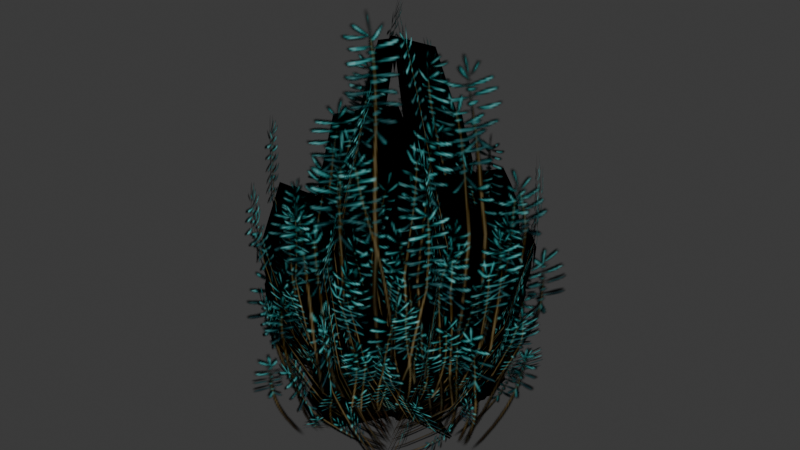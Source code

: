 # Source: rosemary.blend  (saved by Blender 5.1.30; exported with 4.5.12 LTS)
import bpy
from mathutils import Matrix  # noqa: F401  (used for matrix-valued properties, if any)

bpy.ops.wm.read_factory_settings(use_empty=True)
scene = bpy.context.scene
scene.name = 'Scene'

# ---- images (referenced by path relative to the original .blend; pixels are not part of the script)
import os
ASSET_DIR = os.environ.get("B2B_ASSET_DIR", "")  # directory of the original .blend (textures are referenced by path, not embedded)
HERE = os.path.dirname(os.path.abspath(__file__))  # packed textures are extracted next to this script under _unpacked/

def load_image(name, relpath, width, height, colorspace="sRGB"):
    """Load a texture the original file referenced (path relative to the .blend, or extracted next to this script)."""
    p = next((c for c in (os.path.join(HERE, relpath), os.path.join(ASSET_DIR, relpath)) if relpath and os.path.exists(c)), "")
    if p:
        img = bpy.data.images.load(p, check_existing=True)
        img.name = name
    else:  # same state as the original file: an image datablock whose file is absent (Cycles renders it pink)
        img = bpy.data.images.new(name, width, height)
        img.source = "FILE"
        img.filepath = "//" + (relpath or name)
    img.colorspace_settings.name = colorspace
    return img
img_lp_plants_d_outline_tga = load_image('LP-Plants_d-outline.tga', '_unpacked/LP-Plants_d-outline.cf71b286.tga', 1024, 1024, 'sRGB')

# ---- materials (node trees are filled in below, after node groups)
mat_01___default = bpy.data.materials.new('01 - Default')
mat_01___default.diffuse_color = (0.5882, 0.5882, 0.5882, 1.0)
mat_01___default.roughness = 0.8586
mat_01___default.specular_intensity = 0.0

# ---- material node trees
mat_01___default.use_nodes = True; mat_01___default.node_tree.nodes.clear()
_N = mat_01___default.node_tree.nodes; _L = mat_01___default.node_tree.links
n0 = _N.new('ShaderNodeBsdfPrincipled'); n0.name = 'Principled BSDF'; n0.location = (0, 300)
n0.inputs[2].default_value = 0.8586
n0.inputs[13].default_value = 0.0
n0.inputs[14].default_value = (0.9, 0.9, 0.9, 1.0)
n0.inputs[27].default_value = (0.0, 0.0, 0.0, 1.0)
n1 = _N.new('ShaderNodeOutputMaterial'); n1.name = 'Material Output'; n1.location = (280, 300)
n2 = _N.new('ShaderNodeTexImage'); n2.name = 'Image Texture'; n2.location = (-406, 167)
n2.image = img_lp_plants_d_outline_tga
_L.new(n0.outputs[0], n1.inputs[0])
_L.new(n2.outputs[1], n0.inputs[4])
_L.new(n2.outputs[0], n0.inputs[0])
n1.is_active_output = True

# ---- world
world_world = bpy.data.worlds.new('World'); scene.world = world_world
world_world.use_nodes = True; world_world.node_tree.nodes.clear()
_N = world_world.node_tree.nodes; _L = world_world.node_tree.links
n0 = _N.new('ShaderNodeOutputWorld'); n0.name = 'World Output'; n0.location = (200, 100)
n1 = _N.new('ShaderNodeBackground'); n1.name = 'Background'; n1.location = (-200, 100)
n1.inputs[0].default_value = (0.05088, 0.05088, 0.05088, 1.0)
_L.new(n1.outputs[0], n0.inputs[0])
n0.is_active_output = True
world_world.color = (0.05088, 0.05088, 0.05088)
world_world.sun_shadow_jitter_overblur = 0.0

# ---- meshes
me_mesh = bpy.data.meshes.new('Mesh')
me_mesh.from_pydata([(-0.1443, -0.008451, -0.002009), (0.1263, -0.008451, -0.002009), (-0.07063, 0.5337, 0.002884), (0.07514, 0.5337, 0.002884), (-0.1933, 0.2621, 0.06115), (0.197, 0.2682, 0.06118), (0.2039, 0.1413, 0.04846), (-0.2039, 0.1233, 0.04453), (-0.07063, 0.5321, -0.0003996), (-0.1933, 0.2621, 0.05753), (0.197, 0.2682, 0.05756), (0.07514, 0.5321, -0.0003996), (-0.2039, 0.1241, 0.04101), (0.2039, 0.142, 0.04492), (-0.1443, -0.006879, -0.005265), (0.1263, -0.006879, -0.005265), (-0.05276, 0.3886, 0.1518), (-0.1444, 0.1595, 0.1266), (0.1472, 0.164, 0.1285), (0.05613, 0.3886, 0.1518), (-0.1523, 0.06802, 0.07092), (0.1523, 0.07873, 0.07948), (-0.1078, 0.001495, -0.002915), (0.09431, 0.001495, -0.002915), (-0.05276, 0.3886, 0.1489), (0.05613, 0.3886, 0.1489), (0.1472, 0.1653, 0.126), (-0.1444, 0.1608, 0.1242), (0.1523, 0.08043, 0.07736), (-0.1523, 0.06978, 0.06886), (0.09431, 0.003574, -0.00456), (-0.1078, 0.003574, -0.00456), (-0.0986, 0.2697, 0.1557), (0.1017, 0.2723, 0.156), (0.1017, 0.273, 0.1533), (-0.0986, 0.2704, 0.153), (-0.08178, -0.00935, 0.1372), (0.06792, -0.00935, -0.1221), (-0.03631, 0.5905, 0.06927), (0.04433, 0.5905, -0.0704), (-0.04837, 0.2899, 0.2191), (0.1676, 0.2967, -0.155), (0.1592, 0.1563, -0.1685), (-0.07011, 0.1364, 0.22), (-0.03945, 0.5888, 0.06745), (-0.05183, 0.29, 0.2171), (0.1642, 0.2967, -0.157), (0.04118, 0.5888, -0.07222), (-0.07348, 0.1373, 0.218), (0.1558, 0.1571, -0.1705), (-0.0849, -0.007611, 0.1354), (0.0648, -0.007611, -0.1239), (0.1162, 0.4299, 0.1345), (0.04142, 0.1765, 0.2084), (0.2046, 0.1815, -0.06995), (0.1765, 0.4299, 0.03018), (-0.01629, 0.07526, 0.1852), (0.1604, 0.0871, -0.102), (-0.06245, 0.001654, 0.1017), (0.04938, 0.001654, -0.09198), (0.1135, 0.43, 0.1329), (0.1738, 0.43, 0.0286), (0.2022, 0.1829, -0.07131), (0.03908, 0.1779, 0.2071), (0.1584, 0.08899, -0.1031), (-0.01827, 0.0772, 0.184), (0.04781, 0.003955, -0.09289), (-0.06402, 0.003955, 0.1008), (0.09466, 0.2984, 0.1806), (0.2057, 0.3012, -0.01111), (0.2031, 0.302, -0.01261), (0.09206, 0.2992, 0.1791), (0.07793, -0.00935, 0.1394), (-0.07177, -0.00935, -0.1199), (0.04183, 0.5905, 0.06608), (-0.0388, 0.5905, -0.07359), (0.1656, 0.2899, 0.1514), (-0.05039, 0.2967, -0.2226), (-0.06635, 0.1563, -0.2221), (0.1555, 0.1364, 0.1707), (0.03869, 0.5888, 0.06789), (0.1621, 0.29, 0.1534), (-0.05385, 0.2967, -0.2206), (-0.04195, 0.5888, -0.07177), (0.1521, 0.1373, 0.1727), (-0.06974, 0.1571, -0.2202), (0.07481, -0.007611, 0.1412), (-0.07489, -0.007611, -0.1181), (0.1746, 0.4299, -0.03341), (0.2012, 0.1765, 0.06835), (0.0417, 0.1815, -0.2121), (0.1144, 0.4299, -0.1377), (0.1522, 0.07526, 0.1067), (-0.008094, 0.0871, -0.1899), (0.05686, 0.001654, 0.1049), (-0.05497, 0.001654, -0.08876), (0.1719, 0.43, -0.03183), (0.1116, 0.43, -0.1362), (0.03935, 0.1829, -0.2108), (0.1989, 0.1779, 0.0697), (-0.01013, 0.08899, -0.1887), (0.1502, 0.0772, 0.1078), (-0.05654, 0.003955, -0.08785), (0.05529, 0.003955, 0.1058), (0.2037, 0.2984, 0.008331), (0.09324, 0.3012, -0.1837), (0.09063, 0.302, -0.1822), (0.2011, 0.2992, 0.009833), (0.1443, -0.008451, 0.002009), (-0.1263, -0.008451, 0.002009), (0.07063, 0.5337, -0.002884), (-0.07514, 0.5337, -0.002884), (0.1933, 0.2621, -0.06115), (-0.197, 0.2682, -0.06118), (-0.2039, 0.1413, -0.04846), (0.2039, 0.1233, -0.04453), (0.07063, 0.5321, 0.0003996), (0.1933, 0.2621, -0.05753), (-0.197, 0.2682, -0.05756), (-0.07514, 0.5321, 0.0003996), (0.2039, 0.1241, -0.04101), (-0.2039, 0.142, -0.04492), (0.1443, -0.006879, 0.005265), (-0.1263, -0.006879, 0.005265), (0.05276, 0.3886, -0.1518), (0.1444, 0.1595, -0.1266), (-0.1472, 0.164, -0.1285), (-0.05613, 0.3886, -0.1518), (0.1523, 0.06802, -0.07092), (-0.1523, 0.07873, -0.07948), (0.1078, 0.001495, 0.002915), (-0.09431, 0.001495, 0.002915), (0.05276, 0.3886, -0.1489), (-0.05613, 0.3886, -0.1489), (-0.1472, 0.1653, -0.126), (0.1444, 0.1608, -0.1242), (-0.1523, 0.08043, -0.07736), (0.1523, 0.06978, -0.06885), (-0.09431, 0.003574, 0.00456), (0.1078, 0.003574, 0.00456), (0.0986, 0.2697, -0.1557), (-0.1017, 0.2723, -0.156), (-0.1017, 0.273, -0.1533), (0.0986, 0.2704, -0.153), (0.07391, -0.008451, -0.124), (-0.06139, -0.008451, 0.1103), (0.03282, 0.5337, -0.06261), (-0.04007, 0.5337, 0.06363), (0.04371, 0.2621, -0.198), (-0.1515, 0.2682, 0.1401), (-0.1439, 0.1413, 0.1523), (0.06337, 0.1233, -0.1988), (0.03566, 0.5321, -0.06096), (0.04684, 0.2621, -0.1962), (-0.1484, 0.2682, 0.1419), (-0.03722, 0.5321, 0.06527), (0.06641, 0.1241, -0.1971), (-0.1408, 0.142, 0.1541), (0.07673, -0.006879, -0.1224), (-0.05857, -0.006879, 0.112), (-0.1051, 0.3886, -0.1216), (-0.03743, 0.1595, -0.1884), (-0.1849, 0.164, 0.06322), (-0.1595, 0.3886, -0.02728), (0.01472, 0.06802, -0.1674), (-0.145, 0.07873, 0.09215), (0.05644, 0.001495, -0.09193), (-0.04463, 0.001495, 0.08314), (-0.1026, 0.3886, -0.1202), (-0.157, 0.3886, -0.02585), (-0.1828, 0.1653, 0.06445), (-0.03532, 0.1608, -0.1872), (-0.1431, 0.08043, 0.09321), (0.01652, 0.06978, -0.1663), (-0.04321, 0.003574, 0.08396), (0.05787, 0.003574, -0.09111), (-0.08555, 0.2697, -0.1632), (-0.1859, 0.2723, 0.01004), (-0.1836, 0.273, 0.0114), (-0.0832, 0.2704, -0.1619), (-0.07793, -0.00935, -0.1394), (0.07177, -0.00935, 0.1199), (-0.04183, 0.5905, -0.06608), (0.0388, 0.5905, 0.07359), (-0.1656, 0.2899, -0.1514), (0.05039, 0.2967, 0.2226), (0.06635, 0.1563, 0.2221), (-0.1555, 0.1364, -0.1707), (-0.03869, 0.5888, -0.06789), (-0.1621, 0.29, -0.1534), (0.05385, 0.2967, 0.2206), (0.04195, 0.5888, 0.07177), (-0.1521, 0.1373, -0.1727), (0.06974, 0.1571, 0.2202), (-0.07481, -0.007611, -0.1412), (0.07489, -0.007611, 0.1181), (-0.1746, 0.4299, 0.03341), (-0.2012, 0.1765, -0.06835), (-0.0417, 0.1815, 0.2121), (-0.1144, 0.4299, 0.1377), (-0.1522, 0.07526, -0.1067), (0.008094, 0.0871, 0.1899), (-0.05686, 0.001654, -0.1049), (0.05497, 0.001654, 0.08876), (-0.1719, 0.43, 0.03183), (-0.1116, 0.43, 0.1362), (-0.03935, 0.1829, 0.2108), (-0.1989, 0.1779, -0.0697), (0.01013, 0.08899, 0.1887), (-0.1502, 0.0772, -0.1078), (0.05654, 0.003955, 0.08785), (-0.05529, 0.003954, -0.1058), (-0.2037, 0.2984, -0.008331), (-0.09324, 0.3012, 0.1837), (-0.09063, 0.302, 0.1822), (-0.2011, 0.2992, -0.009833)], [], [(2, 4, 5, 3), (4, 7, 6, 5), (7, 0, 1, 6), (8, 11, 10, 9), (9, 10, 13, 12), (12, 13, 15, 14), (16, 32, 33, 19), (17, 20, 21, 18), (20, 22, 23, 21), (24, 25, 34, 35), (27, 26, 28, 29), (29, 28, 30, 31), (32, 17, 18, 33), (34, 26, 27, 35), (38, 40, 41, 39), (40, 43, 42, 41), (43, 36, 37, 42), (44, 47, 46, 45), (45, 46, 49, 48), (48, 49, 51, 50), (52, 68, 69, 55), (53, 56, 57, 54), (56, 58, 59, 57), (60, 61, 70, 71), (63, 62, 64, 65), (65, 64, 66, 67), (68, 53, 54, 69), (70, 62, 63, 71), (74, 76, 77, 75), (76, 79, 78, 77), (79, 72, 73, 78), (80, 83, 82, 81), (81, 82, 85, 84), (84, 85, 87, 86), (88, 104, 105, 91), (89, 92, 93, 90), (92, 94, 95, 93), (96, 97, 106, 107), (99, 98, 100, 101), (101, 100, 102, 103), (104, 89, 90, 105), (106, 98, 99, 107), (110, 112, 113, 111), (112, 115, 114, 113), (115, 108, 109, 114), (116, 119, 118, 117), (117, 118, 121, 120), (120, 121, 123, 122), (124, 140, 141, 127), (125, 128, 129, 126), (128, 130, 131, 129), (132, 133, 142, 143), (135, 134, 136, 137), (137, 136, 138, 139), (140, 125, 126, 141), (142, 134, 135, 143), (146, 148, 149, 147), (148, 151, 150, 149), (151, 144, 145, 150), (152, 155, 154, 153), (153, 154, 157, 156), (156, 157, 159, 158), (160, 176, 177, 163), (161, 164, 165, 162), (164, 166, 167, 165), (168, 169, 178, 179), (171, 170, 172, 173), (173, 172, 174, 175), (176, 161, 162, 177), (178, 170, 171, 179), (182, 184, 185, 183), (184, 187, 186, 185), (187, 180, 181, 186), (188, 191, 190, 189), (189, 190, 193, 192), (192, 193, 195, 194), (196, 212, 213, 199), (197, 200, 201, 198), (200, 202, 203, 201), (204, 205, 214, 215), (207, 206, 208, 209), (209, 208, 210, 211), (212, 197, 198, 213), (214, 206, 207, 215)])
me_mesh.polygons.foreach_set('use_smooth', [True] * 84)
_uv = me_mesh.uv_layers.new(name='UVChannel_1')
_uv.uv.foreach_set('vector', [0.1148, 0.3106, 0.04691, 0.1561, 0.2629, 0.1595, 0.1954, 0.3106, 0.04691, 0.1561, 0.04109, 0.07889, 0.2666, 0.08905, 0.2629, 0.1595, 0.04109, 0.07889, 0.07401, 0.001648, 0.2237, 0.001648, 0.2666, 0.08905, 0.1148, 0.3106, 0.1954, 0.3106, 0.2629, 0.1595, 0.04691, 0.1561, 0.04691, 0.1561, 0.2629, 0.1595, 0.2666, 0.08905, 0.04109, 0.07889, 0.04109, 0.07889, 0.2666, 0.08905, 0.2237, 0.001648, 0.07401, 0.001648, 0.1148, 0.3106, 0.08085, 0.2334, 0.2292, 0.2351, 0.1954, 0.3106, 0.04691, 0.1561, 0.04109, 0.07889, 0.2666, 0.08905, 0.2629, 0.1595, 0.04109, 0.07889, 0.07401, 0.001648, 0.2237, 0.001648, 0.2666, 0.08905, 0.1148, 0.3106, 0.1954, 0.3106, 0.2292, 0.2351, 0.08085, 0.2334, 0.04691, 0.1561, 0.2629, 0.1595, 0.2666, 0.08905, 0.04109, 0.07889, 0.04109, 0.07889, 0.2666, 0.08905, 0.2237, 0.001648, 0.07401, 0.001648, 0.08085, 0.2334, 0.04691, 0.1561, 0.2629, 0.1595, 0.2292, 0.2351, 0.2292, 0.2351, 0.2629, 0.1595, 0.04691, 0.1561, 0.08085, 0.2334, 0.1148, 0.3106, 0.04691, 0.1561, 0.2629, 0.1595, 0.1954, 0.3106, 0.04691, 0.1561, 0.04109, 0.07889, 0.2666, 0.08905, 0.2629, 0.1595, 0.04109, 0.07889, 0.07401, 0.001648, 0.2237, 0.001648, 0.2666, 0.08905, 0.1148, 0.3106, 0.1954, 0.3106, 0.2629, 0.1595, 0.04691, 0.1561, 0.04691, 0.1561, 0.2629, 0.1595, 0.2666, 0.08905, 0.04109, 0.07889, 0.04109, 0.07889, 0.2666, 0.08905, 0.2237, 0.001648, 0.07401, 0.001648, 0.1148, 0.3106, 0.08085, 0.2334, 0.2292, 0.2351, 0.1954, 0.3106, 0.04691, 0.1561, 0.04109, 0.07889, 0.2666, 0.08905, 0.2629, 0.1595, 0.04109, 0.07889, 0.07401, 0.001648, 0.2237, 0.001648, 0.2666, 0.08905, 0.1148, 0.3106, 0.1954, 0.3106, 0.2292, 0.2351, 0.08085, 0.2334, 0.04691, 0.1561, 0.2629, 0.1595, 0.2666, 0.08905, 0.04109, 0.07889, 0.04109, 0.07889, 0.2666, 0.08905, 0.2237, 0.001648, 0.07401, 0.001648, 0.08085, 0.2334, 0.04691, 0.1561, 0.2629, 0.1595, 0.2292, 0.2351, 0.2292, 0.2351, 0.2629, 0.1595, 0.04691, 0.1561, 0.08085, 0.2334, 0.1148, 0.3106, 0.04691, 0.1561, 0.2629, 0.1595, 0.1954, 0.3106, 0.04691, 0.1561, 0.04109, 0.07889, 0.2666, 0.08905, 0.2629, 0.1595, 0.04109, 0.07889, 0.07401, 0.001648, 0.2237, 0.001648, 0.2666, 0.08905, 0.1148, 0.3106, 0.1954, 0.3106, 0.2629, 0.1595, 0.04691, 0.1561, 0.04691, 0.1561, 0.2629, 0.1595, 0.2666, 0.08905, 0.04109, 0.07889, 0.04109, 0.07889, 0.2666, 0.08905, 0.2237, 0.001648, 0.07401, 0.001648, 0.1148, 0.3106, 0.08085, 0.2334, 0.2292, 0.2351, 0.1954, 0.3106, 0.04691, 0.1561, 0.04109, 0.07889, 0.2666, 0.08905, 0.2629, 0.1595, 0.04109, 0.07889, 0.07401, 0.001648, 0.2237, 0.001648, 0.2666, 0.08905, 0.1148, 0.3106, 0.1954, 0.3106, 0.2292, 0.2351, 0.08085, 0.2334, 0.04691, 0.1561, 0.2629, 0.1595, 0.2666, 0.08905, 0.04109, 0.07889, 0.04109, 0.07889, 0.2666, 0.08905, 0.2237, 0.001648, 0.07401, 0.001648, 0.08085, 0.2334, 0.04691, 0.1561, 0.2629, 0.1595, 0.2292, 0.2351, 0.2292, 0.2351, 0.2629, 0.1595, 0.04691, 0.1561, 0.08085, 0.2334, 0.1148, 0.3106, 0.04691, 0.1561, 0.2629, 0.1595, 0.1954, 0.3106, 0.04691, 0.1561, 0.04109, 0.07889, 0.2666, 0.08905, 0.2629, 0.1595, 0.04109, 0.07889, 0.07401, 0.001648, 0.2237, 0.001648, 0.2666, 0.08905, 0.1148, 0.3106, 0.1954, 0.3106, 0.2629, 0.1595, 0.04691, 0.1561, 0.04691, 0.1561, 0.2629, 0.1595, 0.2666, 0.08905, 0.04109, 0.07889, 0.04109, 0.07889, 0.2666, 0.08905, 0.2237, 0.001648, 0.07401, 0.001648, 0.1148, 0.3106, 0.08085, 0.2334, 0.2292, 0.2351, 0.1954, 0.3106, 0.04691, 0.1561, 0.04109, 0.07889, 0.2666, 0.08905, 0.2629, 0.1595, 0.04109, 0.07889, 0.07401, 0.001648, 0.2237, 0.001648, 0.2666, 0.08905, 0.1148, 0.3106, 0.1954, 0.3106, 0.2292, 0.2351, 0.08085, 0.2334, 0.04691, 0.1561, 0.2629, 0.1595, 0.2666, 0.08905, 0.04109, 0.07889, 0.04109, 0.07889, 0.2666, 0.08905, 0.2237, 0.001648, 0.07401, 0.001648, 0.08085, 0.2334, 0.04691, 0.1561, 0.2629, 0.1595, 0.2292, 0.2351, 0.2292, 0.2351, 0.2629, 0.1595, 0.04691, 0.1561, 0.08085, 0.2334, 0.1148, 0.3106, 0.04691, 0.1561, 0.2629, 0.1595, 0.1954, 0.3106, 0.04691, 0.1561, 0.04109, 0.07889, 0.2666, 0.08905, 0.2629, 0.1595, 0.04109, 0.07889, 0.07401, 0.001648, 0.2237, 0.001648, 0.2666, 0.08905, 0.1148, 0.3106, 0.1954, 0.3106, 0.2629, 0.1595, 0.04691, 0.1561, 0.04691, 0.1561, 0.2629, 0.1595, 0.2666, 0.08905, 0.04109, 0.07889, 0.04109, 0.07889, 0.2666, 0.08905, 0.2237, 0.001648, 0.07401, 0.001648, 0.1148, 0.3106, 0.08085, 0.2334, 0.2292, 0.2351, 0.1954, 0.3106, 0.04691, 0.1561, 0.04109, 0.07889, 0.2666, 0.08905, 0.2629, 0.1595, 0.04109, 0.07889, 0.07401, 0.001648, 0.2237, 0.001648, 0.2666, 0.08905, 0.1148, 0.3106, 0.1954, 0.3106, 0.2292, 0.2351, 0.08085, 0.2334, 0.04691, 0.1561, 0.2629, 0.1595, 0.2666, 0.08905, 0.04109, 0.07889, 0.04109, 0.07889, 0.2666, 0.08905, 0.2237, 0.001648, 0.07401, 0.001648, 0.08085, 0.2334, 0.04691, 0.1561, 0.2629, 0.1595, 0.2292, 0.2351, 0.2292, 0.2351, 0.2629, 0.1595, 0.04691, 0.1561, 0.08085, 0.2334, 0.1148, 0.3106, 0.04691, 0.1561, 0.2629, 0.1595, 0.1954, 0.3106, 0.04691, 0.1561, 0.04109, 0.07889, 0.2666, 0.08905, 0.2629, 0.1595, 0.04109, 0.07889, 0.07401, 0.001648, 0.2237, 0.001648, 0.2666, 0.08905, 0.1148, 0.3106, 0.1954, 0.3106, 0.2629, 0.1595, 0.04691, 0.1561, 0.04691, 0.1561, 0.2629, 0.1595, 0.2666, 0.08905, 0.04109, 0.07889, 0.04109, 0.07889, 0.2666, 0.08905, 0.2237, 0.001648, 0.07401, 0.001648, 0.1148, 0.3106, 0.08085, 0.2334, 0.2292, 0.2351, 0.1954, 0.3106, 0.04691, 0.1561, 0.04109, 0.07889, 0.2666, 0.08905, 0.2629, 0.1595, 0.04109, 0.07889, 0.07401, 0.001648, 0.2237, 0.001648, 0.2666, 0.08905, 0.1148, 0.3106, 0.1954, 0.3106, 0.2292, 0.2351, 0.08085, 0.2334, 0.04691, 0.1561, 0.2629, 0.1595, 0.2666, 0.08905, 0.04109, 0.07889, 0.04109, 0.07889, 0.2666, 0.08905, 0.2237, 0.001648, 0.07401, 0.001648, 0.08085, 0.2334, 0.04691, 0.1561, 0.2629, 0.1595, 0.2292, 0.2351, 0.2292, 0.2351, 0.2629, 0.1595, 0.04691, 0.1561, 0.08085, 0.2334])
me_mesh.materials.append(mat_01___default)
me_mesh.update()
me_mesh.normals_split_custom_set([tuple(v) for v in zip(*[iter([-0.1942, 0.981, -1.194e-05, -0.5778, 0.7876, 0.214, 0.5777, 0.7877, 0.214, 0.1942, 0.981, -1.813e-05, -0.5778, 0.7876, 0.214, -0.8662, 0.4469, 0.2236, 0.7388, 0.6365, 0.2212, 0.5777, 0.7877, 0.214, -0.8662, 0.4469, 0.2236, -0.9952, 0.09801, 8.625e-05, 0.9952, 0.09803, 6.715e-05, 0.7388, 0.6365, 0.2212, -0.1942, 0.981, 2.575e-05, 0.1941, 0.981, 3.557e-05, 0.5778, 0.7876, 0.214, -0.5777, 0.7877, 0.2139, -0.5777, 0.7877, 0.2139, 0.5778, 0.7876, 0.214, 0.7388, 0.6366, 0.2212, -0.8662, 0.4469, 0.2236, -0.8662, 0.4469, 0.2236, 0.7388, 0.6366, 0.2212, 0.9952, 0.09797, 2.281e-05, -0.9952, 0.09797, 1.581e-05, -0.2057, 0.8956, 0.3944, -0.4098, 0.8149, 0.4098, 0.4099, 0.8149, 0.4099, 0.2056, 0.8956, 0.3944, -0.6001, 0.6784, 0.4239, -0.872, 0.2539, 0.4184, 0.76, 0.4875, 0.4297, 0.6, 0.6784, 0.424, -0.872, 0.2539, 0.4184, -0.9952, 0.09805, 2.911e-05, 0.9952, 0.09791, 5.677e-05, 0.76, 0.4875, 0.4297, -0.2057, 0.8956, 0.3944, 0.2057, 0.8956, 0.3944, 0.4098, 0.8149, 0.4099, -0.4098, 0.8149, 0.4098, -0.6001, 0.6784, 0.424, 0.6001, 0.6783, 0.424, 0.76, 0.4876, 0.4298, -0.872, 0.254, 0.4184, -0.872, 0.254, 0.4184, 0.76, 0.4876, 0.4298, 0.9952, 0.09793, -5.536e-06, -0.9952, 0.09797, 4.473e-05, -0.4098, 0.8149, 0.4098, -0.6001, 0.6784, 0.4239, 0.6, 0.6784, 0.424, 0.4099, 0.8149, 0.4099, 0.4098, 0.8149, 0.4099, 0.6001, 0.6783, 0.424, -0.6001, 0.6784, 0.424, -0.4098, 0.8149, 0.4098, 2.524e-05, 0.981, 0.1942, -0.214, 0.7877, 0.5777, 0.4098, 0.815, -0.4098, 7.54e-06, 0.981, -0.1942, -0.214, 0.7877, 0.5777, -0.2237, 0.4469, 0.8662, 0.6118, 0.5013, -0.6119, 0.4098, 0.815, -0.4098, -0.2237, 0.4469, 0.8662, -0.5515, 0.1267, 0.8245, 0.5515, 0.1268, -0.8245, 0.6118, 0.5013, -0.6119, 4.29e-05, 0.981, 0.1941, -2.792e-05, 0.981, -0.1942, 0.4098, 0.8149, -0.4098, -0.214, 0.7877, 0.5777, -0.214, 0.7877, 0.5777, 0.4098, 0.8149, -0.4098, 0.6118, 0.5013, -0.6119, -0.2237, 0.4469, 0.8662, -0.2237, 0.4469, 0.8662, 0.6118, 0.5013, -0.6119, 0.3809, 0.1203, -0.9168, -0.5515, 0.1268, 0.8245, 0.1989, 0.9596, 0.1989, 0.214, 0.7876, 0.5778, 0.5538, 0.8327, 8.494e-06, 0.3811, 0.9245, 1.074e-05, 0.2213, 0.6365, 0.7388, -3.377e-05, 0.3808, 0.9247, 0.76, 0.4875, -0.4299, 0.7388, 0.6366, -0.2213, -3.377e-05, 0.3808, 0.9247, -0.5516, 0.1267, 0.8244, 0.5516, 0.1267, -0.8244, 0.76, 0.4875, -0.4299, 0.199, 0.9596, 0.1988, 0.3811, 0.9245, 8.017e-06, 0.5537, 0.8327, -1.076e-05, 0.2139, 0.7877, 0.5778, 0.2212, 0.6365, 0.7388, 0.7388, 0.6365, -0.2213, 0.76, 0.4875, -0.4298, -4.151e-05, 0.3808, 0.9246, -4.151e-05, 0.3808, 0.9246, 0.76, 0.4875, -0.4298, 0.3809, 0.1204, -0.9168, -0.5515, 0.1267, 0.8245, 0.214, 0.7876, 0.5778, 0.2213, 0.6365, 0.7388, 0.7388, 0.6366, -0.2213, 0.5538, 0.8327, 8.494e-06, 0.5537, 0.8327, -1.076e-05, 0.7388, 0.6365, -0.2213, 0.2212, 0.6365, 0.7388, 0.2139, 0.7877, 0.5778, -1.508e-05, 0.981, 0.1942, 0.4098, 0.8149, 0.4098, -0.214, 0.7877, -0.5777, 5.378e-05, 0.981, -0.1942, 0.4098, 0.8149, 0.4098, 0.6118, 0.5013, 0.6119, -0.2213, 0.6366, -0.7388, -0.214, 0.7877, -0.5777, 0.6118, 0.5013, 0.6119, 0.5515, 0.1268, 0.8245, -0.5515, 0.1267, -0.8245, -0.2213, 0.6366, -0.7388, -1.918e-05, 0.981, 0.1941, -3.901e-05, 0.981, -0.1942, -0.214, 0.7876, -0.5778, 0.4098, 0.815, 0.4098, 0.4098, 0.815, 0.4098, -0.214, 0.7876, -0.5778, -0.2213, 0.6366, -0.7388, 0.6118, 0.5013, 0.6118, 0.6118, 0.5013, 0.6118, -0.2213, 0.6366, -0.7388, -0.5515, 0.1267, -0.8245, 0.3809, 0.1204, 0.9168, 0.3811, 0.9245, -1.788e-05, 0.5538, 0.8326, 2.602e-05, 0.214, 0.7877, -0.5778, 0.2057, 0.8956, -0.3943, 0.7388, 0.6365, 0.2213, 0.7539, 0.2666, 0.6005, -4.739e-06, 0.3808, -0.9247, 0.2213, 0.6366, -0.7388, 0.7539, 0.2666, 0.6005, 0.5516, 0.1266, 0.8245, -0.5516, 0.1267, -0.8244, -4.739e-06, 0.3808, -0.9247, 0.3811, 0.9245, 6.348e-06, 0.1989, 0.9596, -0.1989, 0.2139, 0.7877, -0.5778, 0.5538, 0.8327, 5.347e-05, 0.7388, 0.6366, 0.2212, 0.2212, 0.6366, -0.7388, -3.979e-05, 0.3809, -0.9246, 0.7539, 0.2667, 0.6004, 0.7539, 0.2667, 0.6004, -3.979e-05, 0.3809, -0.9246, -0.5515, 0.1268, -0.8245, 0.3809, 0.1204, 0.9167, 0.5538, 0.8326, 2.602e-05, 0.7388, 0.6365, 0.2213, 0.2213, 0.6366, -0.7388, 0.214, 0.7877, -0.5778, 0.2139, 0.7877, -0.5778, 0.2212, 0.6366, -0.7388, 0.7388, 0.6366, 0.2212, 0.5538, 0.8327, 5.347e-05, 0.1942, 0.981, 1.174e-05, 0.5778, 0.7876, -0.214, -0.5777, 0.7877, -0.214, -0.1942, 0.981, 1.785e-05, 0.5778, 0.7876, -0.214, 0.8662, 0.4469, -0.2236, -0.7388, 0.6365, -0.2212, -0.5777, 0.7877, -0.214, 0.8662, 0.4469, -0.2236, 0.9952, 0.09801, -8.639e-05, -0.9952, 0.09803, -6.703e-05, -0.7388, 0.6365, -0.2212, 0.1942, 0.981, -2.609e-05, -0.1941, 0.981, -3.545e-05, -0.5778, 0.7876, -0.214, 0.5777, 0.7877, -0.2139, 0.5777, 0.7877, -0.2139, -0.5778, 0.7876, -0.214, -0.7388, 0.6366, -0.2212, 0.8662, 0.4469, -0.2236, 0.8662, 0.4469, -0.2236, -0.7388, 0.6366, -0.2212, -0.9952, 0.09797, -2.269e-05, 0.9952, 0.09797, -1.592e-05, 0.2057, 0.8956, -0.3944, 0.4098, 0.8149, -0.4098, -0.4099, 0.8149, -0.4099, -0.2056, 0.8956, -0.3944, 0.6001, 0.6784, -0.4239, 0.872, 0.2539, -0.4184, -0.76, 0.4875, -0.4297, -0.6, 0.6784, -0.424, 0.872, 0.2539, -0.4184, 0.9952, 0.09805, -2.929e-05, -0.9952, 0.09791, -5.633e-05, -0.76, 0.4875, -0.4297, 0.2057, 0.8956, -0.3944, -0.2057, 0.8956, -0.3944, -0.4098, 0.8149, -0.4099, 0.4098, 0.8149, -0.4099, 0.6001, 0.6784, -0.424, -0.6001, 0.6783, -0.424, -0.76, 0.4876, -0.4298, 0.872, 0.254, -0.4184, 0.872, 0.254, -0.4184, -0.76, 0.4876, -0.4298, -0.9952, 0.09793, 5.767e-06, 0.9952, 0.09797, -4.479e-05, 0.4098, 0.8149, -0.4098, 0.6001, 0.6784, -0.4239, -0.6, 0.6784, -0.424, -0.4099, 0.8149, -0.4099, -0.4098, 0.8149, -0.4099, -0.6001, 0.6783, -0.424, 0.6001, 0.6784, -0.424, 0.4098, 0.8149, -0.4099, -2.557e-05, 0.981, -0.1942, 0.214, 0.7877, -0.5777, -0.4098, 0.815, 0.4098, -7.674e-06, 0.981, 0.1942, 0.214, 0.7877, -0.5777, 0.2237, 0.4469, -0.8662, -0.6118, 0.5013, 0.6119, -0.4098, 0.815, 0.4098, 0.2237, 0.4469, -0.8662, 0.5515, 0.1267, -0.8245, -0.5515, 0.1268, 0.8245, -0.6118, 0.5013, 0.6119, -4.356e-05, 0.981, -0.1941, 2.834e-05, 0.981, 0.1942, -0.4098, 0.8149, 0.4098, 0.214, 0.7877, -0.5777, 0.214, 0.7877, -0.5777, -0.4098, 0.8149, 0.4098, -0.6118, 0.5013, 0.6119, 0.2237, 0.4469, -0.8662, 0.2237, 0.4469, -0.8662, -0.6118, 0.5013, 0.6119, -0.3809, 0.1203, 0.9168, 0.5515, 0.1268, -0.8245, -0.1989, 0.9596, -0.1989, -0.214, 0.7876, -0.5778, -0.5538, 0.8327, -8.345e-06, -0.3811, 0.9245, -1.078e-05, -0.2213, 0.6365, -0.7388, 3.362e-05, 0.3808, -0.9247, -0.76, 0.4875, 0.4299, -0.7388, 0.6366, 0.2213, 3.362e-05, 0.3808, -0.9247, 0.5516, 0.1267, -0.8244, -0.5516, 0.1267, 0.8244, -0.76, 0.4875, 0.4299, -0.199, 0.9596, -0.1988, -0.3811, 0.9245, -8.672e-06, -0.5537, 0.8327, 1.103e-05, -0.2139, 0.7877, -0.5778, -0.2212, 0.6365, -0.7388, -0.7388, 0.6365, 0.2213, -0.76, 0.4875, 0.4298, 4.08e-05, 0.3808, -0.9246, 4.08e-05, 0.3808, -0.9246, -0.76, 0.4875, 0.4298, -0.3809, 0.1204, 0.9168, 0.5515, 0.1267, -0.8245, -0.214, 0.7876, -0.5778, -0.2213, 0.6365, -0.7388, -0.7388, 0.6366, 0.2213, -0.5538, 0.8327, -8.345e-06, -0.5537, 0.8327, 1.103e-05, -0.7388, 0.6365, 0.2213, -0.2212, 0.6365, -0.7388, -0.2139, 0.7877, -0.5778, 1.496e-05, 0.981, -0.1942, -0.4098, 0.8149, -0.4098, 0.214, 0.7877, 0.5777, -5.338e-05, 0.981, 0.1942, -0.4098, 0.8149, -0.4098, -0.6118, 0.5013, -0.6119, 0.2213, 0.6366, 0.7388, 0.214, 0.7877, 0.5777, -0.6118, 0.5013, -0.6119, -0.5515, 0.1268, -0.8245, 0.5515, 0.1267, 0.8245, 0.2213, 0.6366, 0.7388, 2e-05, 0.981, -0.1941, 3.833e-05, 0.981, 0.1942, 0.214, 0.7876, 0.5778, -0.4098, 0.815, -0.4098, -0.4098, 0.815, -0.4098, 0.214, 0.7876, 0.5778, 0.2213, 0.6366, 0.7387, -0.6118, 0.5013, -0.6118, -0.6118, 0.5013, -0.6118, 0.2213, 0.6366, 0.7387, 0.5515, 0.1267, 0.8245, -0.3809, 0.1204, -0.9168, -0.3811, 0.9245, 1.803e-05, -0.5538, 0.8326, -2.578e-05, -0.214, 0.7877, 0.5778, -0.2057, 0.8956, 0.3943, -0.7388, 0.6365, -0.2213, -0.7539, 0.2666, -0.6005, 4.888e-06, 0.3808, 0.9247, -0.2213, 0.6366, 0.7388, -0.7539, 0.2666, -0.6005, -0.5516, 0.1266, -0.8245, 0.5516, 0.1267, 0.8244, 4.888e-06, 0.3808, 0.9247, -0.3811, 0.9245, -6.024e-06, -0.1989, 0.9596, 0.1989, -0.2139, 0.7877, 0.5778, -0.5538, 0.8327, -5.439e-05, -0.7388, 0.6366, -0.2212, -0.2212, 0.6366, 0.7388, 4.017e-05, 0.3809, 0.9246, -0.7539, 0.2667, -0.6004, -0.7539, 0.2667, -0.6004, 4.017e-05, 0.3809, 0.9246, 0.5515, 0.1268, 0.8245, -0.3809, 0.1204, -0.9167, -0.5538, 0.8326, -2.578e-05, -0.7388, 0.6365, -0.2213, -0.2213, 0.6366, 0.7388, -0.214, 0.7877, 0.5778, -0.2139, 0.7877, 0.5778, -0.2212, 0.6366, 0.7388, -0.7388, 0.6366, -0.2212, -0.5538, 0.8327, -5.439e-05])] * 3)])

# ---- objects
ob_lp_plant06 = bpy.data.objects.new('LP_Plant06', me_mesh)

# ---- transforms, parenting, visibility, modifiers, constraints
ob_lp_plant06.location = (0.0, 0.0, 0.0)
ob_lp_plant06.rotation_euler = (1.571, -0.0, 0.0)

# ---- collection membership
scene.collection.objects.link(ob_lp_plant06)

# ---- scene / render settings (as saved in the file)
scene.frame_start = 1; scene.frame_end = 250; scene.frame_set(1)
scene.render.engine = 'BLENDER_EEVEE_NEXT'
scene.render.fps = 30
scene.render.bake_bias = 0.0
scene.render.bake_samples = 0
scene.cycles.sampling_pattern = 'TABULATED_SOBOL'
scene.eevee.use_volume_custom_range = False
bpy.context.view_layer.update()

# ---- added for rendering (the .blend has no active camera and no usable light): camera, sun
cam_auto = bpy.data.cameras.new('AutoCamera')
cam_auto.lens = 50.0
cam_auto.sensor_width = 36.0
cam_auto.clip_end = 1000.0
ob_auto_camera = bpy.data.objects.new('AutoCamera', cam_auto)
scene.collection.objects.link(ob_auto_camera)
ob_auto_camera.location = (0.789164, -0.945884, 0.921141)
ob_auto_camera.rotation_euler = (1.09748, -7.21219e-08, 0.694738)
scene.camera = ob_auto_camera
light_auto_sun = bpy.data.lights.new('AutoSun', 'SUN')
light_auto_sun.energy = 3.0
light_auto_sun.angle = 0.0523599
ob_auto_sun = bpy.data.objects.new('AutoSun', light_auto_sun)
scene.collection.objects.link(ob_auto_sun)
ob_auto_sun.rotation_euler = (0.872665, 0.174533, 0.523599)
bpy.context.view_layer.update()
